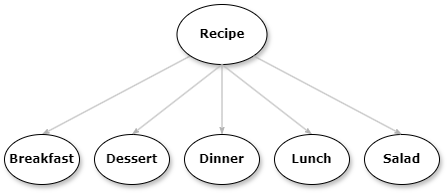

The diagram above was exported from draw.io. Its source (the exported page's mxGraphModel, read from the mxfile embedded in the PNG):
<mxGraphModel dx="1134" dy="1087" grid="1" gridSize="10" guides="1" tooltips="1" connect="1" arrows="1" fold="1" page="1" pageScale="1" pageWidth="850" pageHeight="1100" math="0" shadow="0">
  <root>
    <mxCell id="0" />
    <mxCell id="1" parent="0" />
    <mxCell id="1DvpgMT2Yili8fEe78ek-3" value="" style="edgeStyle=none;rounded=0;html=1;labelBackgroundColor=none;startArrow=none;startFill=0;startSize=5;endArrow=classicThin;endFill=1;endSize=5;jettySize=auto;orthogonalLoop=1;strokeColor=#B3B3B3;strokeWidth=1;fontFamily=Verdana;fontSize=12;fontStyle=1;entryX=0.5;entryY=0;entryDx=0;entryDy=0;exitX=0;exitY=1;exitDx=0;exitDy=0;" edge="1" parent="1" source="1DvpgMT2Yili8fEe78ek-4" target="1DvpgMT2Yili8fEe78ek-6">
      <mxGeometry relative="1" as="geometry">
        <mxPoint x="253" y="130" as="sourcePoint" />
      </mxGeometry>
    </mxCell>
    <mxCell id="1DvpgMT2Yili8fEe78ek-4" value="Recipe" style="ellipse;whiteSpace=wrap;html=1;rounded=0;shadow=1;comic=0;labelBackgroundColor=none;strokeWidth=1;fontFamily=Verdana;fontSize=12;align=center;fontStyle=1;" vertex="1" parent="1">
      <mxGeometry x="322.5" y="70" width="90" height="60" as="geometry" />
    </mxCell>
    <mxCell id="1DvpgMT2Yili8fEe78ek-6" value="&lt;span&gt;Breakfast&lt;/span&gt;" style="ellipse;whiteSpace=wrap;html=1;rounded=0;shadow=1;comic=0;labelBackgroundColor=none;strokeWidth=1;fontFamily=Verdana;fontSize=12;align=center;fontStyle=1;" vertex="1" parent="1">
      <mxGeometry x="150" y="200" width="75" height="50" as="geometry" />
    </mxCell>
    <mxCell id="1DvpgMT2Yili8fEe78ek-8" style="edgeStyle=none;rounded=0;html=1;labelBackgroundColor=none;startArrow=none;startFill=0;startSize=5;endArrow=classicThin;endFill=1;endSize=5;jettySize=auto;orthogonalLoop=1;strokeColor=#B3B3B3;strokeWidth=1;fontFamily=Verdana;fontSize=12;exitX=0.5;exitY=1;exitDx=0;exitDy=0;fontStyle=1;" edge="1" parent="1" source="1DvpgMT2Yili8fEe78ek-4" target="1DvpgMT2Yili8fEe78ek-11">
      <mxGeometry relative="1" as="geometry">
        <mxPoint x="120" y="80" as="sourcePoint" />
      </mxGeometry>
    </mxCell>
    <mxCell id="1DvpgMT2Yili8fEe78ek-11" value="&lt;span&gt;Dinner&lt;/span&gt;" style="ellipse;whiteSpace=wrap;html=1;rounded=0;shadow=1;comic=0;labelBackgroundColor=none;strokeWidth=1;fontFamily=Verdana;fontSize=12;align=center;fontStyle=1;" vertex="1" parent="1">
      <mxGeometry x="330" y="200" width="75" height="50" as="geometry" />
    </mxCell>
    <mxCell id="1DvpgMT2Yili8fEe78ek-14" style="edgeStyle=none;rounded=0;html=1;labelBackgroundColor=none;startArrow=none;startFill=0;startSize=5;endArrow=classicThin;endFill=1;endSize=5;jettySize=auto;orthogonalLoop=1;strokeColor=#B3B3B3;strokeWidth=1;fontFamily=Verdana;fontSize=12;exitX=0.5;exitY=1;exitDx=0;exitDy=0;entryX=0.5;entryY=0;entryDx=0;entryDy=0;fontStyle=1;" edge="1" parent="1" source="1DvpgMT2Yili8fEe78ek-4" target="1DvpgMT2Yili8fEe78ek-19">
      <mxGeometry relative="1" as="geometry">
        <mxPoint x="217" y="91" as="sourcePoint" />
        <mxPoint x="700.5" y="190" as="targetPoint" />
      </mxGeometry>
    </mxCell>
    <mxCell id="1DvpgMT2Yili8fEe78ek-19" value="&lt;span&gt;Lunch&lt;/span&gt;" style="ellipse;whiteSpace=wrap;html=1;rounded=0;shadow=1;comic=0;labelBackgroundColor=none;strokeWidth=1;fontFamily=Verdana;fontSize=12;align=center;fontStyle=1;" vertex="1" parent="1">
      <mxGeometry x="420" y="200" width="75" height="50" as="geometry" />
    </mxCell>
    <mxCell id="1DvpgMT2Yili8fEe78ek-20" value="&lt;span&gt;Dessert&lt;/span&gt;" style="ellipse;whiteSpace=wrap;html=1;rounded=0;shadow=1;comic=0;labelBackgroundColor=none;strokeWidth=1;fontFamily=Verdana;fontSize=12;align=center;fontStyle=1;" vertex="1" parent="1">
      <mxGeometry x="240" y="200" width="75" height="50" as="geometry" />
    </mxCell>
    <mxCell id="1DvpgMT2Yili8fEe78ek-21" value="" style="edgeStyle=none;rounded=0;html=1;labelBackgroundColor=none;startArrow=none;startFill=0;startSize=5;endArrow=classicThin;endFill=1;endSize=5;jettySize=auto;orthogonalLoop=1;strokeColor=#B3B3B3;strokeWidth=1;fontFamily=Verdana;fontSize=12;exitX=0.5;exitY=1;exitDx=0;exitDy=0;fontStyle=1;entryX=0.5;entryY=0;entryDx=0;entryDy=0;" edge="1" parent="1" source="1DvpgMT2Yili8fEe78ek-4" target="1DvpgMT2Yili8fEe78ek-20">
      <mxGeometry relative="1" as="geometry">
        <mxPoint x="263" y="140" as="sourcePoint" />
        <mxPoint x="198" y="210" as="targetPoint" />
      </mxGeometry>
    </mxCell>
    <mxCell id="1DvpgMT2Yili8fEe78ek-22" value="&lt;span&gt;Salad&lt;/span&gt;" style="ellipse;whiteSpace=wrap;html=1;rounded=0;shadow=1;comic=0;labelBackgroundColor=none;strokeWidth=1;fontFamily=Verdana;fontSize=12;align=center;fontStyle=1;" vertex="1" parent="1">
      <mxGeometry x="510" y="200" width="75" height="50" as="geometry" />
    </mxCell>
    <mxCell id="1DvpgMT2Yili8fEe78ek-25" style="edgeStyle=none;rounded=0;html=1;labelBackgroundColor=none;startArrow=none;startFill=0;startSize=5;endArrow=classicThin;endFill=1;endSize=5;jettySize=auto;orthogonalLoop=1;strokeColor=#B3B3B3;strokeWidth=1;fontFamily=Verdana;fontSize=12;exitX=1;exitY=1;exitDx=0;exitDy=0;entryX=0.5;entryY=0;entryDx=0;entryDy=0;fontStyle=1;" edge="1" parent="1" source="1DvpgMT2Yili8fEe78ek-4" target="1DvpgMT2Yili8fEe78ek-22">
      <mxGeometry relative="1" as="geometry">
        <mxPoint x="294" y="131" as="sourcePoint" />
        <mxPoint x="468" y="210" as="targetPoint" />
      </mxGeometry>
    </mxCell>
  </root>
</mxGraphModel>